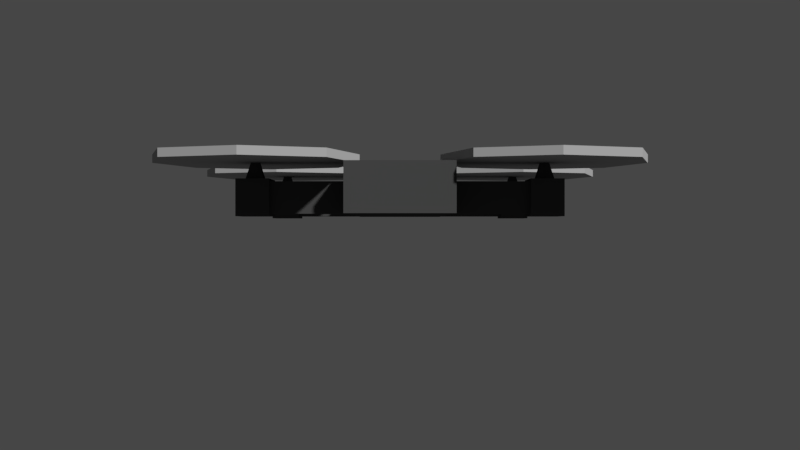 # Source: zip.blend  (saved by Blender 2.79.0; exported with 4.5.12 LTS)
import bpy
from mathutils import Matrix  # noqa: F401  (used for matrix-valued properties, if any)

bpy.ops.wm.read_factory_settings(use_empty=True)
scene = bpy.context.scene
scene.name = 'Scene'

# ---- collections
col_collection_1 = bpy.data.collections.new('Collection 1'); scene.collection.children.link(col_collection_1)

# ---- materials (node trees are filled in below, after node groups)
mat_dark = bpy.data.materials.new('Dark')
mat_dark.alpha_threshold = 0.0
mat_dark.roughness = 0.5
mat_dark.line_color = (0.0, 0.0, 0.0, 1.0)
mat_light = bpy.data.materials.new('Light')
mat_light.alpha_threshold = 0.0
mat_light.roughness = 0.5
mat_light.line_color = (0.0, 0.0, 0.0, 1.0)

# ---- material node trees
mat_dark.use_nodes = True; mat_dark.node_tree.nodes.clear()
_N = mat_dark.node_tree.nodes; _L = mat_dark.node_tree.links
n0 = _N.new('ShaderNodeOutputMaterial'); n0.name = 'Material Output'; n0.location = (300, 300)
n1 = _N.new('ShaderNodeBsdfDiffuse'); n1.name = 'Diffuse BSDF'; n1.location = (10, 300)
n1.inputs[0].default_value = (0.06529, 0.06529, 0.06529, 1.0)
_L.new(n1.outputs[0], n0.inputs[0])
n0.is_active_output = True
mat_light.use_nodes = True; mat_light.node_tree.nodes.clear()
_N = mat_light.node_tree.nodes; _L = mat_light.node_tree.links
n0 = _N.new('ShaderNodeOutputMaterial'); n0.name = 'Material Output'; n0.location = (300, 300)
n1 = _N.new('ShaderNodeBsdfDiffuse'); n1.name = 'Diffuse BSDF'; n1.location = (10, 300)
n1.inputs[0].default_value = (0.4564, 0.4564, 0.4564, 1.0)
_L.new(n1.outputs[0], n0.inputs[0])
n0.is_active_output = True

# ---- world
world_world = bpy.data.worlds.new('World'); scene.world = world_world
world_world.color = (0.05088, 0.05088, 0.05088)
world_world.use_sun_shadow = False
world_world.sun_shadow_jitter_overblur = 0.0
world_world.cycles.sampling_method = 'MANUAL'

# ---- cameras
cam_camera = bpy.data.cameras.new('Camera')
cam_camera.clip_end = 100.0
cam_camera.lens = 35.0
cam_camera.sensor_width = 32.0
cam_camera.sensor_height = 18.0
cam_camera.ortho_scale = 7.314
cam_camera.dof.focus_distance = 0.0

# ---- meshes
me_cube = bpy.data.meshes.new('Cube')
me_cube.from_pydata([(1.008, 1.849, -1.874), (1.008, -1.044, -1.874), (-1.008, -1.044, -1.874), (-1.008, 1.849, -1.874), (1.008, 1.849, 0.1258), (1.008, -1.044, 0.1258), (-1.008, -1.044, 0.1258), (-1.008, 1.849, 0.1258), (1.008, 1.556, -1.874), (1.008, -0.7512, -1.874), (-1.008, -0.7512, -1.874), (-1.008, 1.556, -1.874), (1.008, 1.556, 0.1258), (1.008, -0.7512, 0.1258), (-1.008, -0.7512, 0.1258), (-1.008, 1.556, 0.1258), (2.427, -0.7512, -1.874), (2.427, -1.044, -1.874), (2.427, 1.849, -1.874), (2.427, 1.849, 0.1258), (2.427, -1.044, 0.1258), (-2.427, 1.556, -1.874), (-2.427, 1.849, -1.874), (-2.427, -1.044, -1.874), (-2.427, -1.044, 0.1258), (-2.427, 1.849, 0.1258), (2.427, -0.7512, 0.1258), (-2.427, 1.556, 0.1258), (2.427, 1.556, -1.874), (-2.427, -0.7512, -1.874), (2.427, 1.556, 0.1258), (-2.427, -0.7512, 0.1258), (1.008, 2.278, -1.874), (-1.008, 2.278, -1.874), (1.008, 2.278, 0.1258), (1.008, -1.473, -1.874), (-1.008, -1.473, -1.874), (1.008, -1.473, 0.1258), (-1.008, -1.473, 0.1258), (-1.008, 2.278, 0.1258), (-4.2, -1.697, 1.319), (-4.2, -1.697, 1.845), (-4.2, -0.09178, 1.319), (-4.2, -0.09178, 1.845), (-1.272, -1.697, 1.319), (-1.272, -1.697, 1.845), (-1.272, -0.09178, 1.319), (-1.272, -0.09178, 1.845), (-4.704, -0.8944, 1.319), (-4.704, -0.8944, 1.845), (-0.7677, -0.8944, 1.319), (-0.7677, -0.8944, 1.845), (-2.736, 0.1847, 1.319), (-2.736, 0.1847, 1.845), (-2.736, -1.974, 1.319), (-2.736, -1.974, 1.845), (-2.736, -0.8944, 1.845), (-2.736, -0.8944, 1.319), (1.272, -1.697, 1.319), (1.272, -1.697, 1.845), (1.272, -0.09178, 1.319), (1.272, -0.09178, 1.845), (4.2, -1.697, 1.319), (4.2, -1.697, 1.845), (4.2, -0.09178, 1.319), (4.2, -0.09178, 1.845), (0.7677, -0.8944, 1.319), (0.7677, -0.8944, 1.845), (4.704, -0.8944, 1.319), (4.704, -0.8944, 1.845), (2.736, 0.1847, 1.319), (2.736, 0.1847, 1.845), (2.736, -1.974, 1.319), (2.736, -1.974, 1.845), (2.736, -0.8944, 1.845), (2.736, -0.8944, 1.319), (-4.2, 0.9019, 1.319), (-4.2, 0.9019, 1.845), (-4.2, 2.507, 1.319), (-4.2, 2.507, 1.845), (-1.272, 0.9019, 1.319), (-1.272, 0.9019, 1.845), (-1.272, 2.507, 1.319), (-1.272, 2.507, 1.845), (-4.704, 1.705, 1.319), (-4.704, 1.705, 1.845), (-0.7677, 1.705, 1.319), (-0.7677, 1.705, 1.845), (-2.736, 2.784, 1.319), (-2.736, 2.784, 1.845), (-2.736, 0.6255, 1.319), (-2.736, 0.6255, 1.845), (-2.736, 1.705, 1.845), (-2.736, 1.705, 1.319), (1.272, 0.9019, 1.319), (1.272, 0.9019, 1.845), (1.272, 2.507, 1.319), (1.272, 2.507, 1.845), (4.2, 0.9019, 1.319), (4.2, 0.9019, 1.845), (4.2, 2.507, 1.319), (4.2, 2.507, 1.845), (0.7677, 1.705, 1.319), (0.7677, 1.705, 1.845), (4.704, 1.705, 1.319), (4.704, 1.705, 1.845), (2.736, 2.784, 1.319), (2.736, 2.784, 1.845), (2.736, 0.6255, 1.319), (2.736, 0.6255, 1.845), (2.736, 1.705, 1.845), (2.736, 1.705, 1.319), (2.428, -0.6768, -2.025), (2.428, -1.119, -2.025), (2.428, 1.923, -2.025), (2.569, 1.784, 0.277), (2.569, -0.979, 0.277), (-2.428, 1.482, -2.025), (-2.428, 1.923, -2.025), (-2.428, -1.119, -2.025), (-2.569, -0.979, 0.277), (-2.569, 1.784, 0.277), (2.569, -0.8163, 0.277), (-2.569, 1.621, 0.277), (2.428, 1.482, -2.025), (-2.428, -0.6768, -2.025), (2.569, 1.621, 0.277), (-2.569, -0.8163, 0.277), (3.049, -0.6768, -2.025), (3.049, -1.119, -2.025), (3.049, 1.923, -2.025), (2.908, 1.784, 0.277), (2.908, -0.979, 0.277), (-3.049, 1.482, -2.025), (-3.049, 1.923, -2.025), (-3.049, -1.119, -2.025), (-2.908, -0.979, 0.277), (-2.908, 1.784, 0.277), (2.908, -0.8163, 0.277), (-2.908, 1.621, 0.277), (3.049, 1.482, -2.025), (-3.049, -0.6768, -2.025), (2.908, 1.621, 0.277), (-2.908, -0.8163, 0.277), (1.008, -0.7512, 1.237), (1.008, -1.044, 1.237), (1.008, 1.849, 1.237), (-1.008, 1.849, 1.237), (-1.008, -1.044, 1.237), (-1.008, 1.556, 1.237), (1.008, 1.556, 1.237), (-1.008, -0.7512, 1.237), (1.008, 2.278, 1.237), (-1.008, 2.278, 1.237), (1.008, -1.473, 1.237), (-1.008, -1.473, 1.237), (2.428, -0.6768, 0.277), (2.428, -1.119, 0.277), (-2.428, 1.482, 0.277), (-2.428, 1.923, 0.277), (2.428, 1.923, 0.277), (2.428, 1.482, 0.277), (-2.428, -1.119, 0.277), (-2.428, -0.6768, 0.277), (3.049, -0.6768, 0.277), (3.049, -1.119, 0.277), (-3.049, 1.482, 0.277), (-3.049, 1.923, 0.277), (3.049, 1.923, 0.277), (3.049, 1.482, 0.277), (-3.049, -1.119, 0.277), (-3.049, -0.6768, 0.277), (2.662, -0.8609, 1.362), (2.662, -0.9344, 1.362), (-2.662, 1.666, 1.362), (-2.662, 1.739, 1.362), (2.662, 1.739, 1.362), (2.662, 1.666, 1.362), (-2.662, -0.9344, 1.362), (-2.662, -0.8609, 1.362), (2.815, -0.8609, 1.362), (2.815, -0.9344, 1.362), (-2.815, 1.666, 1.362), (-2.815, 1.739, 1.362), (2.815, 1.739, 1.362), (2.815, 1.666, 1.362), (-2.815, -0.9344, 1.362), (-2.815, -0.8609, 1.362)], [], [(9, 1, 2, 10), (39, 7, 147, 153), (13, 5, 20, 26), (3, 7, 39, 33), (1, 9, 16, 17), (7, 15, 149, 147), (12, 8, 28, 30), (10, 14, 15, 11), (7, 3, 22, 25), (8, 12, 13, 9), (37, 5, 145, 154), (13, 12, 150, 144), (0, 8, 11, 3), (8, 9, 10, 11), (9, 13, 26, 16), (4, 12, 30, 19), (0, 4, 19, 18), (6, 14, 31, 24), (15, 7, 25, 27), (5, 1, 17, 20), (8, 0, 18, 28), (3, 11, 21, 22), (14, 10, 29, 31), (2, 6, 24, 23), (11, 15, 27, 21), (10, 2, 23, 29), (35, 37, 38, 36), (34, 32, 33, 39), (2, 1, 35, 36), (0, 3, 33, 32), (4, 34, 152, 146), (6, 2, 36, 38), (1, 5, 37, 35), (4, 0, 32, 34), (48, 49, 43, 42), (52, 53, 47, 46), (50, 51, 45, 44), (54, 55, 41, 40), (57, 50, 44, 54), (56, 49, 41, 55), (53, 43, 49, 56), (52, 46, 50, 57), (46, 47, 51, 50), (40, 41, 49, 48), (42, 52, 57, 48), (47, 53, 56, 51), (51, 56, 55, 45), (48, 57, 54, 40), (44, 45, 55, 54), (42, 43, 53, 52), (66, 67, 61, 60), (70, 71, 65, 64), (68, 69, 63, 62), (72, 73, 59, 58), (75, 68, 62, 72), (74, 67, 59, 73), (71, 61, 67, 74), (70, 64, 68, 75), (64, 65, 69, 68), (58, 59, 67, 66), (60, 70, 75, 66), (65, 71, 74, 69), (69, 74, 73, 63), (66, 75, 72, 58), (62, 63, 73, 72), (60, 61, 71, 70), (84, 85, 79, 78), (88, 89, 83, 82), (86, 87, 81, 80), (90, 91, 77, 76), (93, 86, 80, 90), (92, 85, 77, 91), (89, 79, 85, 92), (88, 82, 86, 93), (82, 83, 87, 86), (76, 77, 85, 84), (78, 88, 93, 84), (83, 89, 92, 87), (87, 92, 91, 81), (84, 93, 90, 76), (80, 81, 91, 90), (78, 79, 89, 88), (102, 103, 97, 96), (106, 107, 101, 100), (104, 105, 99, 98), (108, 109, 95, 94), (111, 104, 98, 108), (110, 103, 95, 109), (107, 97, 103, 110), (106, 100, 104, 111), (100, 101, 105, 104), (94, 95, 103, 102), (96, 106, 111, 102), (101, 107, 110, 105), (105, 110, 109, 99), (102, 111, 108, 94), (98, 99, 109, 108), (96, 97, 107, 106), (18, 19, 160, 114), (28, 18, 114, 124), (16, 26, 156, 112), (17, 16, 112, 113), (27, 25, 159, 158), (30, 28, 124, 161), (26, 20, 157, 156), (21, 27, 158, 117), (25, 22, 118, 159), (31, 29, 125, 163), (23, 24, 162, 119), (24, 31, 163, 162), (22, 21, 117, 118), (19, 30, 161, 160), (20, 17, 113, 157), (29, 23, 119, 125), (118, 117, 133, 134), (126, 142, 185, 177), (157, 113, 129, 165), (125, 119, 135, 141), (128, 164, 165, 129), (133, 166, 167, 134), (135, 170, 171, 141), (130, 168, 169, 140), (123, 121, 175, 174), (119, 162, 170, 135), (163, 125, 141, 171), (159, 118, 134, 167), (117, 158, 166, 133), (116, 132, 181, 173), (161, 124, 140, 169), (138, 122, 172, 180), (113, 112, 128, 129), (112, 156, 164, 128), (124, 114, 130, 140), (114, 160, 168, 130), (144, 151, 148, 145), (147, 146, 152, 153), (146, 147, 149, 150), (150, 149, 151, 144), (145, 148, 155, 154), (14, 6, 148, 151), (5, 13, 144, 145), (34, 39, 153, 152), (15, 14, 151, 149), (38, 37, 154, 155), (12, 4, 146, 150), (6, 38, 155, 148), (116, 122, 156, 157), (121, 123, 158, 159), (126, 115, 160, 161), (127, 120, 162, 163), (138, 132, 165, 164), (139, 137, 167, 166), (131, 142, 169, 168), (136, 143, 171, 170), (132, 116, 157, 165), (142, 126, 161, 169), (115, 131, 168, 160), (143, 127, 163, 171), (120, 136, 170, 162), (137, 121, 159, 167), (123, 139, 166, 158), (122, 138, 164, 156), (176, 177, 185, 184), (178, 179, 187, 186), (172, 173, 181, 180), (174, 175, 183, 182), (115, 126, 177, 176), (131, 115, 176, 184), (120, 127, 179, 178), (127, 143, 187, 179), (132, 138, 180, 181), (136, 120, 178, 186), (137, 139, 182, 183), (121, 137, 183, 175), (142, 131, 184, 185), (139, 123, 174, 182), (143, 136, 186, 187), (122, 116, 173, 172)])
me_cube.polygons.foreach_set('material_index', [0, 0, 0, 0, 0, 0, 0, 0, 0, 0, 0, 0, 0, 0, 0, 0, 0, 0, 0, 0, 0, 0, 0, 0, 0, 0, 0, 0, 0, 0, 0, 0, 0, 0, 1, 1, 1, 1, 1, 1, 1, 1, 1, 1, 1, 1, 1, 1, 1, 1, 1, 1, 1, 1, 1, 1, 1, 1, 1, 1, 1, 1, 1, 1, 1, 1, 1, 1, 1, 1, 1, 1, 1, 1, 1, 1, 1, 1, 1, 1, 1, 1, 1, 1, 1, 1, 1, 1, 1, 1, 1, 1, 1, 1, 1, 1, 1, 1, 0, 0, 0, 0, 0, 0, 0, 0, 0, 0, 0, 0, 0, 0, 0, 0, 0, 0, 0, 0, 0, 0, 0, 0, 0, 0, 0, 0, 0, 0, 0, 0, 0, 0, 0, 0, 0, 0, 0, 0, 0, 0, 0, 0, 0, 0, 0, 0, 0, 0, 0, 0, 0, 0, 0, 0, 0, 0, 0, 0, 0, 0, 0, 0, 0, 0, 0, 0, 0, 0, 0, 0, 0, 0, 0, 0, 0, 0, 0, 0])
me_cube.materials.append(mat_dark)
me_cube.materials.append(mat_light)
me_cube.use_remesh_preserve_volume = False
me_cube.use_remesh_preserve_attributes = False
me_cube.use_mirror_vertex_groups = False
me_cube.update()

# ---- objects
ob_cube = bpy.data.objects.new('Cube', me_cube)
ob_camera = bpy.data.objects.new('Camera', cam_camera)

# ---- transforms, parenting, visibility, modifiers, constraints
ob_cube.location = (0.0, 0.0, 2.429)
ob_cube.scale = (0.5482, 1.0, 0.1664)
ob_cube.lock_rotations_4d = False
ob_cube.empty_display_type = 'ARROWS'
ob_cube.lineart.crease_threshold = 0.0
ob_camera.location = (0.0, -10.0, 2.0)
ob_camera.rotation_euler = (1.571, 0.0, 0.0)
ob_camera.lock_rotations_4d = False
ob_camera.empty_display_type = 'ARROWS'
ob_camera.color = (0.0, 0.0, 0.0, 0.0)
ob_camera.display_type = 'WIRE'
ob_camera.lineart.crease_threshold = 0.0

# ---- collection membership
col_collection_1.objects.link(ob_cube)
col_collection_1.objects.link(ob_camera)

# ---- scene / render settings (as saved in the file)
scene.camera = ob_camera
scene.frame_start = 1; scene.frame_end = 1000; scene.frame_set(1)
scene.render.engine = 'CYCLES'
scene.render.image_settings.compression = 75
scene.render.fps = 60
scene.render.dither_intensity = 0.0
scene.cycles.use_denoising = False
scene.cycles.samples = 250
scene.cycles.sampling_pattern = 'TABULATED_SOBOL'
scene.cycles.use_adaptive_sampling = False
scene.cycles.use_light_tree = False
scene.cycles.blur_glossy = 0.0
scene.cycles.sample_clamp_indirect = 0.0
scene.view_settings.view_transform = 'Filmic'
bpy.context.view_layer.update()

# ---- added for rendering (the .blend has no usable light): sun
light_auto_sun = bpy.data.lights.new('AutoSun', 'SUN')
light_auto_sun.energy = 3.0
light_auto_sun.angle = 0.0523599
ob_auto_sun = bpy.data.objects.new('AutoSun', light_auto_sun)
scene.collection.objects.link(ob_auto_sun)
ob_auto_sun.rotation_euler = (0.872665, 0.174533, 0.523599)
bpy.context.view_layer.update()
